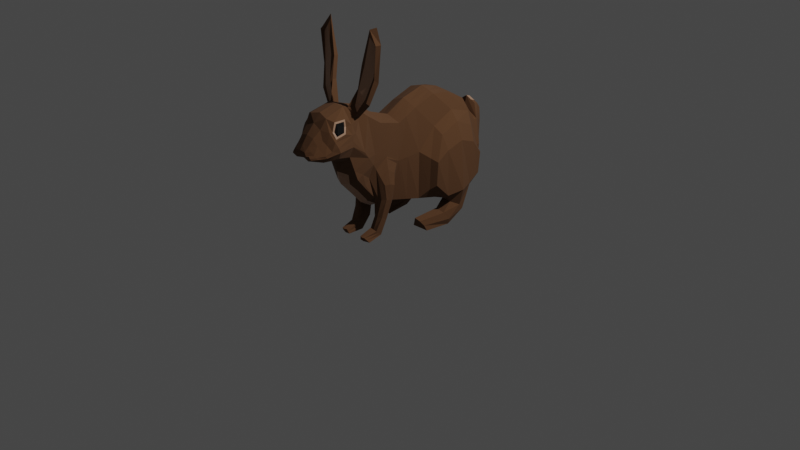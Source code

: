 # Source: 6.blend  (saved by Blender 3.4.6; exported with 4.5.12 LTS)
import bpy
from mathutils import Matrix  # noqa: F401  (used for matrix-valued properties, if any)

bpy.ops.wm.read_factory_settings(use_empty=True)
scene = bpy.context.scene
scene.name = 'Scene'

# ---- collections
col_collection = bpy.data.collections.new('Collection'); scene.collection.children.link(col_collection)

# ---- materials (node trees are filled in below, after node groups)
mat_brown = bpy.data.materials.new('Brown')
mat_brown.alpha_threshold = 0.0
mat_brown.use_transparent_shadow = False
mat_brown.roughness = 0.5
mat_brown.line_color = (0.0, 0.0, 0.0, 1.0)
mat_white = bpy.data.materials.new('White')
mat_white.use_transparent_shadow = False
mat_black = bpy.data.materials.new('Black')
mat_black.use_transparent_shadow = False

# ---- material node trees
mat_brown.use_nodes = True; mat_brown.node_tree.nodes.clear()
_N = mat_brown.node_tree.nodes; _L = mat_brown.node_tree.links
n0 = _N.new('ShaderNodeOutputMaterial'); n0.name = 'Material Output'; n0.location = (300, 300)
n1 = _N.new('ShaderNodeBsdfPrincipled'); n1.name = 'Principled BSDF'; n1.location = (10, 300)
n1.distribution = 'GGX'
n1.subsurface_method = 'RANDOM_WALK_SKIN'
n1.inputs[0].default_value = (0.1151, 0.05111, 0.02025, 1.0)
n1.inputs[2].default_value = 1.0
n1.inputs[3].default_value = 1.45
n1.inputs[27].default_value = (0.0, 0.0, 0.0, 1.0)
n1.inputs[28].default_value = 1.0
_L.new(n1.outputs[0], n0.inputs[0])
n0.is_active_output = True
mat_white.use_nodes = True; mat_white.node_tree.nodes.clear()
_N = mat_white.node_tree.nodes; _L = mat_white.node_tree.links
n0 = _N.new('ShaderNodeBsdfPrincipled'); n0.name = 'Principled BSDF'; n0.location = (10, 300)
n0.distribution = 'GGX'
n0.subsurface_method = 'RANDOM_WALK_SKIN'
n0.inputs[0].default_value = (0.4392, 0.2546, 0.1612, 1.0)
n0.inputs[3].default_value = 1.45
n0.inputs[27].default_value = (0.0, 0.0, 0.0, 1.0)
n0.inputs[28].default_value = 1.0
n1 = _N.new('ShaderNodeOutputMaterial'); n1.name = 'Material Output'; n1.location = (300, 300)
_L.new(n0.outputs[0], n1.inputs[0])
n1.is_active_output = True
mat_black.use_nodes = True; mat_black.node_tree.nodes.clear()
_N = mat_black.node_tree.nodes; _L = mat_black.node_tree.links
n0 = _N.new('ShaderNodeBsdfPrincipled'); n0.name = 'Principled BSDF'; n0.location = (10, 300)
n0.distribution = 'GGX'
n0.subsurface_method = 'RANDOM_WALK_SKIN'
n0.inputs[0].default_value = (0.0, 0.0, 0.0, 1.0)
n0.inputs[2].default_value = 1.0
n0.inputs[3].default_value = 1.45
n0.inputs[27].default_value = (0.0, 0.0, 0.0, 1.0)
n0.inputs[28].default_value = 1.0
n1 = _N.new('ShaderNodeOutputMaterial'); n1.name = 'Material Output'; n1.location = (300, 300)
_L.new(n0.outputs[0], n1.inputs[0])
n1.is_active_output = True

# ---- world
world_world = bpy.data.worlds.new('World'); scene.world = world_world
world_world.use_nodes = True; world_world.node_tree.nodes.clear()
_N = world_world.node_tree.nodes; _L = world_world.node_tree.links
n0 = _N.new('ShaderNodeOutputWorld'); n0.name = 'World Output'; n0.location = (300, 300)
n1 = _N.new('ShaderNodeBackground'); n1.name = 'Background'; n1.location = (10, 300)
n1.inputs[0].default_value = (0.05088, 0.05088, 0.05088, 1.0)
_L.new(n1.outputs[0], n0.inputs[0])
n0.is_active_output = True
world_world.color = (0.05088, 0.05088, 0.05088)
world_world.use_sun_shadow = False
world_world.sun_shadow_jitter_overblur = 0.0

# ---- cameras
cam_camera = bpy.data.cameras.new('Camera')
cam_camera.clip_end = 100.0
cam_camera.ortho_scale = 7.314

# ---- lights
light_light = bpy.data.lights.new('Light', 'POINT')
light_light.transmission_factor = 0.0
light_light.energy = 1000.0
light_light.shadow_soft_size = 0.1
light_light.shadow_maximum_resolution = 0.006
light_light.use_absolute_resolution = True

# ---- meshes
me_cube = bpy.data.meshes.new('Cube')
me_cube.from_pydata([(0.5057, 0.9838, 1.622), (0.6929, 0.909, -1.84), (0.5057, -0.4749, 1.028), (0.4163, -0.7705, -1.498), (0.5057, 0.2023, 1.35), (0.6998, 0.1907, -1.655), (0.5057, 1.635, 1.511), (0.7292, 1.498, -1.937), (0.5422, 2.267, 1.172), (0.7545, 1.908, -1.956), (0.5141, 2.881, 0.275), (0.7124, 2.664, -1.595), (0.5057, -1.247, 1.236), (0.3795, -1.412, -1.228), (0.4613, -1.723, 1.568), (0.5432, -2.223, -0.3353), (0.5944, -2.761, 1.7), (0.5354, -2.515, 0.4919), (0.5883, -3.056, 1.703), (0.6753, -3.042, 0.6441), (0.2554, -3.651, 1.311), (0.548, -3.525, 0.6166), (0.1877, -3.928, 0.9449), (0.2636, -3.862, 0.668), (0.0, 0.9673, 1.775), (0.0, 0.7901, -1.927), (0.0, -0.5012, 1.193), (0.0, -0.8868, -1.678), (0.0, 0.1669, 1.558), (0.0, 0.1231, -1.711), (0.0, 1.605, 1.603), (0.0, 1.417, -1.974), (0.0, 2.229, 1.254), (0.0, 1.98, -1.927), (0.0, 2.854, 0.4185), (0.0, 2.567, -1.74), (0.0, -1.224, 1.458), (0.0, -1.638, -1.446), (0.0, -1.781, 1.841), (0.0, -2.431, -0.5746), (0.0, -2.6, 2.074), (0.0, -2.592, 0.2145), (0.0, -3.165, 1.931), (0.0, -3.093, 0.4677), (0.0, -3.665, 1.376), (0.0, -3.526, 0.5624), (0.0, -3.939, 0.9739), (0.0, -3.817, 0.7048), (0.6998, 0.8435, 0.6275), (0.5646, -0.549, -0.1811), (0.6998, 0.2078, -0.06901), (0.6998, 1.599, 0.9905), (0.6998, 2.386, 0.7558), (0.6998, 2.845, -0.5483), (0.5427, -1.577, -0.03182), (0.6398, -2.0, 0.5228), (0.5925, -2.749, 1.536), (0.6058, -3.14, 1.471), (0.4001, -3.624, 1.106), (0.2401, -3.93, 0.8334), (0.0, -3.93, 0.8521), (1.209, 0.984, -0.08405), (1.269, 0.9678, -1.629), (1.17, 0.5411, -1.177), (1.186, 0.5702, -0.388), (1.235, 1.571, 0.1097), (1.408, 1.514, -1.536), (1.216, 2.127, -0.09495), (1.269, 1.955, -1.459), (1.189, 2.487, -0.5624), (1.201, 2.408, -1.251), (0.7568, -0.9076, -0.8372), (0.7304, -1.003, -1.316), (0.7097, -1.268, -0.7597), (0.7089, -1.203, -1.267), (0.703, 1.267, -1.977), (0.7645, 1.543, -2.213), (0.8457, 1.717, -2.322), (1.082, 1.233, -1.975), (1.24, 1.514, -2.116), (1.233, 1.658, -2.293), (0.7939, 0.9061, -2.198), (0.7781, 1.04, -2.501), (0.801, 1.12, -2.676), (1.132, 0.9, -2.254), (1.214, 1.08, -2.501), (1.15, 1.097, -2.706), (0.7456, -0.009941, -2.277), (0.6535, 0.05383, -2.468), (0.5781, 0.09862, -2.621), (0.9796, -0.01416, -2.316), (1.046, 0.114, -2.488), (1.092, 0.1901, -2.67), (0.3031, -1.338, -1.909), (0.2783, -1.021, -2.174), (0.6269, -1.332, -1.881), (0.6308, -1.143, -1.973), (0.2929, -1.502, -2.275), (0.2973, -1.331, -2.576), (0.5814, -1.528, -2.299), (0.5814, -1.33, -2.468), (0.3225, -1.964, -2.399), (0.2666, -1.917, -2.55), (0.5185, -1.979, -2.401), (0.6258, -1.857, -2.559), (0.6887, -2.837, 1.397), (0.6946, -3.117, 1.347), (0.7991, -3.076, 0.8619), (0.5083, -3.589, 0.998), (0.6775, -3.485, 0.7694), (0.3446, -3.91, 0.8533), (0.4157, -3.882, 0.7382), (0.0, -3.896, 0.7972), (0.2503, -3.9, 0.7507), (0.6496, -3.535, 0.8457), (0.3897, -3.903, 0.7942), (0.7858, -3.134, 1.033), (0.5023, -3.759, 0.8093), (0.4402, -3.785, 0.8736), (0.5372, -3.73, 0.7601), (0.3189, -3.8, 0.9626), (0.0, -3.848, 1.115), (0.215, -3.821, 1.081), (0.6115, -3.286, 0.6201), (0.3116, -3.42, 1.533), (0.0, -3.318, 0.5138), (0.0, -3.399, 1.666), (0.4449, -3.458, 1.253), (0.7384, -3.28, 0.8211), (0.584, -3.403, 1.117), (0.7142, -3.33, 0.9447), (0.6687, -2.5, 1.227), (0.627, -2.28, 1.866), (0.3436, -3.224, 1.845), (0.499, -2.24, 2.033), (0.5608, -3.286, 1.478), (0.7424, -3.225, 1.212), (0.705, -2.8, 1.348), (0.5983, -2.691, 1.525), (0.5701, -3.095, 1.757), (0.58, -2.707, 1.754), (0.6014, -3.198, 1.478), (0.7121, -3.158, 1.284), (0.7114, -2.854, 1.424), (0.629, -2.778, 1.544), (0.6254, -3.042, 1.686), (0.6306, -2.788, 1.684), (0.6404, -3.113, 1.488), (0.7165, -3.093, 1.382), (0.3956, -2.107, 1.847), (0.5521, -2.149, 1.643), (0.3098, -2.059, 1.869), (0.3073, -2.545, 2.04), (0.6042, -2.469, 1.53), (0.6153, -2.322, 1.215), (0.6152, -1.987, 2.542), (0.6397, -2.22, 2.544), (0.967, -2.218, 2.216), (1.02, -2.133, 2.131), (0.6633, -1.864, 3.211), (0.7365, -2.058, 3.271), (1.113, -2.027, 2.911), (1.182, -1.923, 2.797), (1.003, -1.809, 4.395), (0.9133, -2.005, 4.132), (1.161, -1.943, 3.861), (1.29, -1.914, 3.964), (0.3742, -2.426, 1.988), (0.553, -2.348, 1.72), (0.889, -2.183, 2.306), (0.568, -2.176, 2.558), (1.07, -2.012, 2.975), (0.6102, -2.05, 3.261), (0.8454, -1.939, 4.326), (1.209, -2.044, 3.944), (0.6285, -1.37, -0.4952), (0.6644, -0.8245, -0.4942), (0.6253, -0.8896, -1.41), (0.5964, -1.312, -1.258), (0.4487, -1.047, -2.115), (0.4931, -1.4, -1.867), (0.4394, -1.331, -2.522), (0.4372, -1.515, -2.287), (0.4317, -1.933, -2.55), (0.4252, -2.008, -2.395), (0.6743, -2.488, 1.039), (0.68, -2.476, 0.8443), (0.9645, 0.4215, -1.345), (0.9804, 2.608, -0.517), (0.9819, 2.235, 0.3867), (0.9794, 0.454, -0.2793), (0.9912, 2.506, -1.37), (0.9809, 0.9384, -1.735), (0.9831, 1.594, 0.671), (1.042, 1.923, -1.845), (0.9809, 0.9361, 0.3913), (0.8923, 1.25, -1.976), (1.039, 1.688, -2.308), (0.9628, 0.9031, -2.226), (0.9754, 1.109, -2.691), (0.8626, -0.01205, -2.297), (0.8493, 0.1495, -2.645), (0.8857, 0.09674, -2.487), (0.6892, 2.968, -0.5588), (0.6892, 2.879, -1.579), (0.2675, 3.391, 0.4924), (0.0, 2.851, -1.53), (0.0, 2.963, 0.5728), (0.5035, 3.003, 0.2645), (0.3528, 3.307, -0.6949), (0.3418, 3.166, -1.124), (0.0, 3.452, -0.7201), (0.0, 3.279, -1.063), (0.0, 3.508, 0.0338), (0.2793, 3.412, 0.08105), (0.3045, 3.102, 0.7255), (0.0, 3.033, 0.9324), (0.0, 3.369, 0.6579), (0.5559, -0.6303, -0.2481), (0.4955, -1.346, -1.265), (0.3852, -1.398, -1.868), (0.365, -1.509, -2.281), (0.3739, -1.986, -2.397), (0.5459, -1.473, -0.2156), (0.5206, -0.8432, -1.465), (0.3635, -1.034, -2.145), (0.3683, -1.331, -2.549), (0.3491, -1.925, -2.55), (0.3914, 3.208, 0.1728), (0.0, 3.051, -1.381), (0.4537, 3.043, -1.272), (0.5441, 3.126, -0.6232), (0.2741, 3.257, 0.686), (0.0, 3.183, 0.8775), (0.0, 2.974, 0.6628), (0.0, 3.5, 0.05939), (0.2788, 3.41, 0.09668), (0.4933, 3.008, 0.2839), (0.3856, 3.21, 0.1938), (0.5057, -0.8608, 1.132), (0.3904, -1.088, -1.361), (0.0, -0.8627, 1.326), (0.0, -1.256, -1.669), (0.5632, -1.03, 0.09619), (0.7197, -1.103, -1.291), (0.7457, -1.072, -0.7678), (0.2907, -1.18, -2.042), (0.6289, -1.237, -1.927), (0.2951, -1.417, -2.425), (0.5814, -1.429, -2.384), (0.2945, -1.94, -2.475), (0.5722, -1.918, -2.48), (0.4284, -1.97, -2.472), (0.6629, -1.088, -0.268), (0.5817, -1.074, 0.0551), (0.3615, -1.955, -2.473), (0.1742, -0.794, -1.629), (0.282, -2.32, -0.5235), (0.2464, 0.8324, -1.81), (0.4049, -3.0, 0.5016), (0.2192, 0.1508, -1.706), (0.2725, 1.443, -1.911), (0.1603, -1.165, -1.572), (0.3188, 1.935, -1.916), (0.3634, 2.529, -1.751), (0.2206, -1.537, -1.361), (0.3409, -2.527, 0.3053), (0.1713, 3.071, 0.8186), (0.2633, 3.192, -1.11), (0.2326, 3.368, -0.7072), (0.1784, 3.231, 0.7538), (0.1888, 3.443, 0.06574), (0.2872, 3.046, -1.312), (0.3636, 2.866, -1.556), (0.1867, 3.44, 0.08436), (0.1868, 3.379, 0.5901), (0.0, -2.041, -0.9938), (0.287, -2.007, -0.8423), (0.4244, -1.66, -0.4783), (0.4704, -1.902, -0.6962), (0.5401, -2.336, -0.01409), (0.2759, -2.353, -0.217), (0.0, -2.573, -0.1123), (0.5983, -1.819, 0.2856), (0.07816, -1.212, -1.622), (0.2077, -0.787, -1.612), (0.2287, -1.594, -1.298), (0.2035, -1.544, -1.368), (0.543, -2.0, -0.2307), (0.4442, -1.786, -0.8265), (0.5553, -1.007, 0.2383), (0.5062, -0.423, -1.561), (0.1699, -0.9096, -1.611), (0.5338, -1.498, 0.2719), (0.5654, -1.676, 0.09785), (0.4714, -1.845, -0.6623), (0.5731, -0.5017, -0.1741), (0.5456, -0.5252, 0.2084), (0.3365, -0.3843, -1.646), (0.5502, -0.3614, -1.229), (0.5057, -0.1917, 1.163), (0.571, -0.2177, -1.592), (0.6227, -0.2239, -0.1329), (0.2987, 1.622, 1.549), (0.1823, -0.4917, 1.134), (0.1845, -1.758, 1.732), (0.2858, 0.9766, 1.689), (0.294, 2.25, 1.21), (0.1808, -2.568, 2.054), (0.1749, -1.232, 1.381), (0.2446, 2.866, 0.3502), (0.1435, -3.19, 1.895), (0.236, 0.1834, 1.461), (0.1786, -0.8621, 1.257)], [], [(50, 4, 300, 302), (187, 192, 62, 63), (48, 0, 4, 50), (191, 188, 69, 70), (190, 187, 63, 64), (243, 290, 293, 54), (55, 14, 151, 154), (54, 293, 294), (127, 124, 20, 58), (58, 20, 122, 120), (7, 1, 258, 261), (152, 151, 14, 305, 308), (59, 22, 46, 60), (0, 6, 303, 306), (15, 280, 281, 257), (2, 300, 4, 312, 304), (239, 2, 304, 313), (22, 122, 121, 46), (1, 5, 260, 258), (240, 13, 265, 262), (21, 23, 47, 45), (9, 7, 261, 263), (133, 152, 308, 311), (4, 0, 306, 312), (6, 8, 307, 303), (17, 19, 259, 266), (5, 301, 291, 298, 285, 256, 260), (13, 289, 286, 265), (10, 53, 203, 208), (14, 12, 309, 305), (11, 9, 263, 264), (123, 21, 45, 125), (8, 10, 310, 307), (124, 133, 311, 42, 126), (34, 310, 10, 208, 207), (23, 113, 112, 47), (127, 58, 108, 129), (58, 120, 118, 108), (13, 278, 295, 289), (131, 185, 154, 153), (253, 175, 73, 245), (8, 52, 53, 10), (6, 51, 52, 8), (188, 189, 67, 69), (0, 48, 51, 6), (5, 50, 302, 301), (61, 62, 66, 65), (65, 66, 68, 67), (67, 68, 70, 69), (62, 61, 64, 63), (189, 193, 65, 67), (194, 191, 70, 68), (195, 190, 64, 61), (194, 68, 80, 197), (7, 9, 77, 76), (193, 195, 61, 65), (244, 245, 73, 74), (240, 3, 94, 246), (175, 178, 74, 73), (177, 176, 71, 72), (79, 78, 84, 85), (196, 75, 81, 198), (68, 66, 79, 80), (192, 1, 75, 196), (66, 62, 78, 79), (1, 7, 76, 75), (86, 85, 91, 92), (199, 86, 92, 201), (75, 76, 82, 81), (197, 80, 86, 199), (80, 79, 85, 86), (76, 77, 83, 82), (202, 201, 92, 91), (200, 202, 91, 90), (82, 83, 89, 88), (198, 81, 87, 200), (85, 84, 90, 91), (81, 82, 88, 87), (220, 93, 97, 221), (177, 72, 96, 179), (244, 74, 95, 247), (219, 13, 93, 220), (181, 100, 104, 183), (247, 95, 99, 249), (179, 96, 100, 181), (246, 94, 98, 248), (252, 183, 104, 251), (248, 98, 102, 250), (221, 97, 101, 222), (249, 99, 103, 251), (109, 114, 117, 119), (128, 130, 114, 109), (23, 21, 109, 119, 111), (59, 113, 115, 110), (123, 19, 107, 128), (130, 116, 136, 129), (115, 113, 23, 111), (112, 113, 59, 60), (115, 117, 118, 110), (121, 122, 20, 44), (118, 117, 114, 108), (120, 122, 22, 59), (119, 117, 115, 111), (118, 120, 59, 110), (106, 105, 143, 148), (114, 130, 129, 108), (21, 123, 128, 109), (107, 116, 130, 128), (135, 127, 129, 136), (20, 124, 126, 44), (19, 123, 125, 43, 259), (135, 133, 124, 127), (138, 137, 131, 153), (139, 140, 152, 133), (142, 141, 135, 136), (140, 138, 153, 152), (141, 139, 133, 135), (137, 142, 136, 131), (56, 105, 137, 138), (18, 16, 140, 139), (106, 57, 141, 142), (16, 56, 138, 140), (57, 18, 139, 141), (105, 106, 142, 137), (147, 148, 143, 144, 146, 145), (56, 16, 146, 144), (16, 18, 145, 146), (18, 57, 147, 145), (57, 106, 148, 147), (105, 56, 144, 143), (19, 17, 186, 107), (185, 186, 55, 154), (150, 149, 155, 158), (167, 149, 151, 152), (168, 167, 152, 153), (150, 168, 153, 154), (149, 150, 154, 151), (157, 158, 162, 161), (134, 132, 169, 156), (168, 150, 158, 157), (149, 167, 170, 155), (162, 159, 163, 166), (155, 170, 172, 159), (158, 155, 159, 162), (156, 169, 171, 160), (166, 163, 173, 174), (160, 171, 165, 164), (161, 162, 166, 174), (159, 172, 173, 163), (132, 134, 167, 168), (169, 132, 168, 157), (134, 156, 170, 167), (171, 169, 157, 161), (156, 160, 172, 170), (164, 165, 174, 173), (165, 171, 161, 174), (160, 164, 173, 172), (99, 182, 184, 103), (255, 227, 183, 252), (225, 179, 181, 226), (226, 181, 183, 227), (74, 178, 180, 95), (224, 177, 179, 225), (95, 180, 182, 99), (224, 218, 176, 177), (223, 219, 178, 175), (254, 223, 175, 253), (116, 185, 131, 136), (107, 186, 185, 116), (15, 288, 294, 283, 280), (84, 198, 200, 90), (87, 88, 202, 200), (88, 89, 201, 202), (77, 197, 199, 83), (83, 199, 201, 89), (62, 192, 196, 78), (78, 196, 198, 84), (51, 48, 195, 193), (9, 194, 197, 77), (48, 50, 190, 195), (9, 11, 191, 194), (52, 51, 193, 189), (53, 52, 189, 188), (50, 5, 187, 190), (11, 53, 188, 191), (5, 1, 192, 187), (230, 272, 268, 210), (231, 230, 210, 209), (53, 11, 204, 203), (11, 264, 273, 204), (209, 210, 268, 269), (214, 209, 269, 271), (228, 231, 209, 214), (236, 274, 275, 205), (233, 270, 275, 217), (238, 236, 205, 232), (234, 237, 215, 267, 216), (243, 54, 223, 254), (54, 278, 13, 219, 223), (3, 49, 218, 224), (3, 224, 225, 94), (98, 226, 227, 102), (94, 225, 226, 98), (250, 102, 227, 255), (182, 221, 222, 184), (178, 219, 220, 180), (180, 220, 221, 182), (237, 238, 232, 215), (216, 267, 270, 233), (208, 203, 231, 228), (203, 204, 230, 231), (204, 273, 272, 230), (208, 228, 238, 237), (207, 208, 237, 234), (228, 214, 236, 238), (214, 271, 274, 236), (101, 250, 255, 222), (49, 243, 254, 218), (218, 254, 253, 176), (222, 255, 252, 184), (100, 249, 251, 104), (97, 248, 250, 101), (184, 252, 251, 103), (93, 246, 248, 97), (96, 247, 249, 100), (72, 244, 247, 96), (13, 240, 246, 93), (72, 71, 245, 244), (176, 253, 245, 71), (3, 240, 262, 292, 285), (12, 239, 313, 309), (49, 297, 290, 243), (261, 258, 25, 31), (256, 292, 284, 242, 27), (262, 265, 287, 284), (260, 256, 27, 29), (264, 263, 33, 35), (265, 286, 287), (257, 281, 282, 39), (263, 261, 31, 33), (258, 260, 29, 25), (266, 259, 43, 41), (273, 264, 35, 206), (275, 270, 232, 205), (268, 272, 229, 212), (275, 274, 235, 217), (269, 268, 212, 211), (272, 273, 206, 229), (271, 269, 211, 213), (274, 271, 213, 235), (270, 267, 215, 232), (279, 295, 288, 15), (276, 277, 257, 39), (277, 279, 15, 257), (280, 283, 55, 186, 17), (282, 281, 266, 41), (281, 280, 17, 266), (285, 298, 291, 3), (289, 295, 279), (293, 290, 239, 12), (294, 293, 12, 14, 55, 283), (290, 297, 2, 239), (284, 292, 262), (285, 292, 256), (287, 286, 277, 276, 37), (294, 288, 54), (286, 289, 279, 277), (288, 295, 278, 54), (296, 297, 49), (291, 299, 296, 49, 3), (284, 287, 37, 242), (302, 300, 2, 297, 296), (301, 302, 296, 299, 291), (307, 310, 34, 32), (311, 308, 40, 42), (305, 309, 36, 38), (304, 312, 28, 26), (309, 313, 241, 36), (313, 304, 26, 241), (312, 306, 24, 28), (306, 303, 30, 24), (303, 307, 32, 30), (308, 305, 38, 40)])
me_cube.polygons.foreach_set('material_index', [0, 0, 0, 0, 0, 0, 0, 0, 0, 0, 0, 0, 0, 0, 0, 0, 0, 0, 0, 0, 0, 0, 0, 0, 0, 0, 0, 0, 0, 0, 0, 0, 0, 0, 0, 0, 0, 0, 0, 0, 0, 0, 0, 0, 0, 0, 0, 0, 0, 0, 0, 0, 0, 0, 0, 0, 0, 0, 0, 0, 0, 0, 0, 0, 0, 0, 0, 0, 0, 0, 0, 0, 0, 0, 0, 0, 0, 0, 0, 0, 0, 0, 0, 0, 0, 0, 0, 0, 0, 0, 0, 0, 0, 0, 0, 0, 0, 0, 0, 0, 0, 0, 0, 0, 2, 0, 0, 0, 0, 0, 0, 0, 0, 0, 0, 0, 0, 0, 1, 1, 1, 1, 1, 1, 2, 2, 2, 2, 2, 2, 0, 0, 0, 0, 0, 0, 0, 0, 1, 0, 0, 0, 0, 0, 1, 0, 1, 0, 0, 0, 0, 0, 0, 0, 0, 0, 0, 0, 0, 0, 0, 0, 0, 0, 0, 0, 0, 0, 0, 0, 0, 0, 0, 0, 0, 0, 0, 0, 0, 0, 0, 0, 0, 0, 0, 0, 0, 0, 0, 0, 0, 0, 0, 0, 1, 0, 0, 0, 0, 0, 0, 0, 0, 0, 0, 0, 0, 0, 1, 0, 0, 0, 0, 0, 0, 0, 0, 0, 0, 0, 0, 0, 0, 0, 0, 0, 0, 0, 0, 0, 0, 0, 1, 1, 1, 1, 1, 0, 1, 1, 1, 0, 1, 0, 1, 1, 1, 1, 1, 1, 0, 0, 1, 0, 0, 0, 0, 0, 0, 0, 0, 0, 1, 0, 1, 0, 0, 0, 0, 0, 1, 0, 0, 0, 0, 0, 0, 0, 0, 0, 0, 0, 0])
_uv = me_cube.uv_layers.new(name='UVMap')
_uv.uv.foreach_set('vector', [0.5, 0.5932, 0.6107, 0.5932, 0.6107, 0.6844, 0.5, 0.6826, 0.375, 0.5932, 0.375, 0.5, 0.375, 0.5, 0.375, 0.5932, 0.5, 0.5, 0.6107, 0.5, 0.6107, 0.5932, 0.5, 0.5932, 0.375, 0.5, 0.5, 0.5, 0.5, 0.5, 0.375, 0.5, 0.5, 0.5932, 0.375, 0.5932, 0.375, 0.5932, 0.5, 0.5932, 0.5, 0.75, 0.5152, 0.75, 0.5265, 0.75, 0.5, 0.75, 0.5, 0.75, 0.5893, 0.75, 0.5918, 0.75, 0.5202, 0.75, 0.5, 0.75, 0.5265, 0.75, 0.5, 0.75, 0.5359, 0.75, 0.6035, 0.75, 0.6035, 0.75, 0.5359, 0.75, 0.5359, 0.75, 0.6035, 0.75, 0.5995, 0.75, 0.5359, 0.75, 0.375, 0.5, 0.375, 0.5, 0.375, 0.5, 0.375, 0.5, 0.5949, 0.75, 0.5918, 0.75, 0.5893, 0.75, 0.6107, 0.75, 0.6073, 0.75, 0.5359, 0.75, 0.5995, 0.75, 0.625, 0.75, 0.5, 0.75, 0.6107, 0.5, 0.6107, 0.5, 0.6165, 0.5, 0.6169, 0.5, 0.4007, 0.75, 0.4007, 0.75, 0.3845, 0.75, 0.3867, 0.75, 0.6107, 0.75, 0.6107, 0.6844, 0.6107, 0.5932, 0.6183, 0.5932, 0.6198, 0.75, 0.6107, 0.75, 0.6107, 0.75, 0.6198, 0.75, 0.6199, 0.75, 0.5995, 0.75, 0.5995, 0.75, 0.625, 0.75, 0.625, 0.75, 0.375, 0.5, 0.375, 0.5932, 0.375, 0.5932, 0.375, 0.5, 0.3833, 0.75, 0.3912, 0.75, 0.3814, 0.75, 0.3784, 0.75, 0.4007, 0.75, 0.4007, 0.75, 0.375, 0.75, 0.375, 0.75, 0.375, 0.5, 0.375, 0.5, 0.375, 0.5, 0.375, 0.5, 0.6035, 0.75, 0.5949, 0.75, 0.6073, 0.75, 0.616, 0.75, 0.6107, 0.5932, 0.6107, 0.5, 0.6169, 0.5, 0.6183, 0.5932, 0.6107, 0.5, 0.6107, 0.5, 0.6172, 0.5, 0.6165, 0.5, 0.4007, 0.75, 0.4007, 0.75, 0.3895, 0.75, 0.3823, 0.75, 0.375, 0.5932, 0.375, 0.6615, 0.375, 0.6959, 0.375, 0.6845, 0.375, 0.75, 0.375, 0.75, 0.375, 0.5932, 0.3912, 0.75, 0.3954, 0.75, 0.3818, 0.75, 0.3814, 0.75, 0.6107, 0.5, 0.5, 0.5, 0.5, 0.5, 0.6107, 0.5, 0.5893, 0.75, 0.6107, 0.75, 0.62, 0.75, 0.6107, 0.75, 0.375, 0.5, 0.375, 0.5, 0.375, 0.5, 0.375, 0.5, 0.4007, 0.75, 0.4007, 0.75, 0.375, 0.75, 0.375, 0.75, 0.6107, 0.5, 0.6107, 0.5, 0.6182, 0.5, 0.6172, 0.5, 0.6035, 0.75, 0.6035, 0.75, 0.616, 0.75, 0.625, 0.75, 0.625, 0.75, 0.625, 0.5, 0.6182, 0.5, 0.6107, 0.5, 0.6107, 0.5, 0.625, 0.5, 0.4007, 0.75, 0.4588, 0.75, 0.4255, 0.75, 0.375, 0.75, 0.5359, 0.75, 0.5359, 0.75, 0.4858, 0.75, 0.4858, 0.75, 0.5359, 0.75, 0.5359, 0.75, 0.4858, 0.75, 0.4858, 0.75, 0.3912, 0.75, 0.4598, 0.75, 0.4063, 0.75, 0.3954, 0.75, 0.4858, 0.75, 0.4603, 0.75, 0.5202, 0.75, 0.5294, 0.75, 0.5, 0.75, 0.5, 0.75, 0.5, 0.75, 0.5, 0.75, 0.6107, 0.5, 0.5, 0.5, 0.5, 0.5, 0.6107, 0.5, 0.6107, 0.5, 0.5, 0.5, 0.5, 0.5, 0.6107, 0.5, 0.5, 0.5, 0.5, 0.5, 0.5, 0.5, 0.5, 0.5, 0.6107, 0.5, 0.5, 0.5, 0.5, 0.5, 0.6107, 0.5, 0.375, 0.5932, 0.5, 0.5932, 0.5, 0.6826, 0.375, 0.6615, 0.5, 0.5, 0.375, 0.5, 0.375, 0.5, 0.5, 0.5, 0.5, 0.5, 0.375, 0.5, 0.375, 0.5, 0.5, 0.5, 0.5, 0.5, 0.375, 0.5, 0.375, 0.5, 0.5, 0.5, 0.375, 0.5, 0.5, 0.5, 0.5, 0.5932, 0.375, 0.5932, 0.5, 0.5, 0.5, 0.5, 0.5, 0.5, 0.5, 0.5, 0.375, 0.5, 0.375, 0.5, 0.375, 0.5, 0.375, 0.5, 0.5, 0.5, 0.5, 0.5932, 0.5, 0.5932, 0.5, 0.5, 0.375, 0.5, 0.375, 0.5, 0.375, 0.5, 0.375, 0.5, 0.375, 0.5, 0.375, 0.5, 0.375, 0.5, 0.375, 0.5, 0.5, 0.5, 0.5, 0.5, 0.5, 0.5, 0.5, 0.5, 0.375, 0.75, 0.5, 0.75, 0.5, 0.75, 0.375, 0.75, 0.3833, 0.75, 0.375, 0.75, 0.375, 0.75, 0.3833, 0.75, 0.5, 0.75, 0.3833, 0.75, 0.375, 0.75, 0.5, 0.75, 0.375, 0.75, 0.5, 0.75, 0.5, 0.75, 0.375, 0.75, 0.375, 0.5, 0.375, 0.5, 0.375, 0.5, 0.375, 0.5, 0.375, 0.5, 0.375, 0.5, 0.375, 0.5, 0.375, 0.5, 0.375, 0.5, 0.375, 0.5, 0.375, 0.5, 0.375, 0.5, 0.375, 0.5, 0.375, 0.5, 0.375, 0.5, 0.375, 0.5, 0.375, 0.5, 0.375, 0.5, 0.375, 0.5, 0.375, 0.5, 0.375, 0.5, 0.375, 0.5, 0.375, 0.5, 0.375, 0.5, 0.375, 0.5, 0.375, 0.5, 0.375, 0.5, 0.375, 0.5, 0.375, 0.5, 0.375, 0.5, 0.375, 0.5, 0.375, 0.5, 0.375, 0.5, 0.375, 0.5, 0.375, 0.5, 0.375, 0.5, 0.375, 0.5, 0.375, 0.5, 0.375, 0.5, 0.375, 0.5, 0.375, 0.5, 0.375, 0.5, 0.375, 0.5, 0.375, 0.5, 0.375, 0.5, 0.375, 0.5, 0.375, 0.5, 0.375, 0.5, 0.375, 0.5, 0.375, 0.5, 0.375, 0.5, 0.375, 0.5, 0.375, 0.5, 0.375, 0.5, 0.375, 0.5, 0.375, 0.5, 0.375, 0.5, 0.375, 0.5, 0.375, 0.5, 0.375, 0.5, 0.375, 0.5, 0.375, 0.5, 0.375, 0.5, 0.375, 0.5, 0.375, 0.5, 0.375, 0.5, 0.375, 0.5, 0.375, 0.5, 0.375, 0.5, 0.375, 0.5, 0.375, 0.5, 0.375, 0.5, 0.3874, 0.75, 0.3915, 0.75, 0.3923, 0.75, 0.388, 0.75, 0.375, 0.75, 0.375, 0.75, 0.375, 0.75, 0.375, 0.75, 0.375, 0.75, 0.375, 0.75, 0.375, 0.75, 0.375, 0.75, 0.3874, 0.75, 0.3912, 0.75, 0.3915, 0.75, 0.3874, 0.75, 0.375, 0.75, 0.375, 0.75, 0.375, 0.75, 0.375, 0.75, 0.375, 0.75, 0.375, 0.75, 0.375, 0.75, 0.375, 0.75, 0.375, 0.75, 0.375, 0.75, 0.375, 0.75, 0.375, 0.75, 0.3833, 0.75, 0.375, 0.75, 0.375, 0.75, 0.3837, 0.75, 0.3791, 0.75, 0.375, 0.75, 0.375, 0.75, 0.375, 0.75, 0.3837, 0.75, 0.375, 0.75, 0.375, 0.75, 0.3833, 0.75, 0.388, 0.75, 0.3923, 0.75, 0.3915, 0.75, 0.3874, 0.75, 0.375, 0.75, 0.375, 0.75, 0.375, 0.75, 0.375, 0.75, 0.4158, 0.75, 0.4518, 0.75, 0.4504, 0.75, 0.4158, 0.75, 0.4158, 0.75, 0.4511, 0.75, 0.4518, 0.75, 0.4158, 0.75, 0.4007, 0.75, 0.4007, 0.75, 0.4158, 0.75, 0.4158, 0.75, 0.4158, 0.75, 0.5359, 0.75, 0.4588, 0.75, 0.4491, 0.75, 0.4858, 0.75, 0.4007, 0.75, 0.4007, 0.75, 0.4158, 0.75, 0.4158, 0.75, 0.4511, 0.75, 0.4505, 0.75, 0.4858, 0.75, 0.4858, 0.75, 0.4491, 0.75, 0.4588, 0.75, 0.4007, 0.75, 0.4158, 0.75, 0.4255, 0.75, 0.4588, 0.75, 0.5359, 0.75, 0.5, 0.75, 0.4491, 0.75, 0.4504, 0.75, 0.4858, 0.75, 0.4858, 0.75, 0.625, 0.75, 0.5995, 0.75, 0.6035, 0.75, 0.625, 0.75, 0.4858, 0.75, 0.4504, 0.75, 0.4518, 0.75, 0.4858, 0.75, 0.5359, 0.75, 0.5995, 0.75, 0.5995, 0.75, 0.5359, 0.75, 0.4158, 0.75, 0.4504, 0.75, 0.4491, 0.75, 0.4158, 0.75, 0.4858, 0.75, 0.5359, 0.75, 0.5359, 0.75, 0.4858, 0.75, 0.5162, 0.75, 0.5156, 0.75, 0.5156, 0.75, 0.5162, 0.75, 0.4518, 0.75, 0.4511, 0.75, 0.4858, 0.75, 0.4858, 0.75, 0.4007, 0.75, 0.4007, 0.75, 0.4158, 0.75, 0.4158, 0.75, 0.4158, 0.75, 0.4505, 0.75, 0.4511, 0.75, 0.4158, 0.75, 0.5359, 0.75, 0.5359, 0.75, 0.4858, 0.75, 0.4858, 0.75, 0.6035, 0.75, 0.6035, 0.75, 0.625, 0.75, 0.625, 0.75, 0.4007, 0.75, 0.4007, 0.75, 0.375, 0.75, 0.375, 0.75, 0.3895, 0.75, 0.5359, 0.75, 0.6035, 0.75, 0.6035, 0.75, 0.5359, 0.75, 0.5336, 0.75, 0.5073, 0.75, 0.4858, 0.75, 0.5294, 0.75, 0.5703, 0.75, 0.5722, 0.75, 0.5949, 0.75, 0.6035, 0.75, 0.5102, 0.75, 0.5331, 0.75, 0.5359, 0.75, 0.4858, 0.75, 0.5722, 0.75, 0.5336, 0.75, 0.5294, 0.75, 0.5949, 0.75, 0.5331, 0.75, 0.5703, 0.75, 0.6035, 0.75, 0.5359, 0.75, 0.5073, 0.75, 0.5102, 0.75, 0.4858, 0.75, 0.4858, 0.75, 0.5373, 0.75, 0.5156, 0.75, 0.5073, 0.75, 0.5336, 0.75, 0.5626, 0.75, 0.5629, 0.75, 0.5722, 0.75, 0.5703, 0.75, 0.5162, 0.75, 0.5327, 0.75, 0.5331, 0.75, 0.5102, 0.75, 0.5629, 0.75, 0.5373, 0.75, 0.5336, 0.75, 0.5722, 0.75, 0.5327, 0.75, 0.5626, 0.75, 0.5703, 0.75, 0.5331, 0.75, 0.5156, 0.75, 0.5162, 0.75, 0.5102, 0.75, 0.5073, 0.75, 0.5327, 0.75, 0.5162, 0.75, 0.5156, 0.75, 0.5373, 0.75, 0.5629, 0.75, 0.5626, 0.75, 0.5373, 0.75, 0.5629, 0.75, 0.5629, 0.75, 0.5373, 0.75, 0.5629, 0.75, 0.5626, 0.75, 0.5626, 0.75, 0.5629, 0.75, 0.5626, 0.75, 0.5327, 0.75, 0.5327, 0.75, 0.5626, 0.75, 0.5327, 0.75, 0.5162, 0.75, 0.5162, 0.75, 0.5327, 0.75, 0.5156, 0.75, 0.5373, 0.75, 0.5373, 0.75, 0.5156, 0.75, 0.4007, 0.75, 0.4007, 0.75, 0.434, 0.75, 0.4158, 0.75, 0.4603, 0.75, 0.434, 0.75, 0.5, 0.75, 0.5202, 0.75, 0.528, 0.75, 0.5867, 0.75, 0.5867, 0.75, 0.528, 0.75, 0.5883, 0.75, 0.5867, 0.75, 0.5918, 0.75, 0.5949, 0.75, 0.5358, 0.75, 0.5883, 0.75, 0.5949, 0.75, 0.5294, 0.75, 0.528, 0.75, 0.5358, 0.75, 0.5294, 0.75, 0.5202, 0.75, 0.5867, 0.75, 0.528, 0.75, 0.5202, 0.75, 0.5918, 0.75, 0.5358, 0.75, 0.528, 0.75, 0.528, 0.75, 0.5358, 0.75, 0.5674, 0.75, 0.5554, 0.75, 0.5489, 0.75, 0.5753, 0.75, 0.5358, 0.75, 0.528, 0.75, 0.528, 0.75, 0.5358, 0.75, 0.5867, 0.75, 0.5883, 0.75, 0.5883, 0.75, 0.5867, 0.75, 0.528, 0.75, 0.5867, 0.75, 0.5867, 0.75, 0.528, 0.75, 0.5867, 0.75, 0.5883, 0.75, 0.5883, 0.75, 0.5867, 0.75, 0.528, 0.75, 0.5867, 0.75, 0.5867, 0.75, 0.528, 0.75, 0.5753, 0.75, 0.5489, 0.75, 0.5483, 0.75, 0.5758, 0.75, 0.528, 0.75, 0.5867, 0.75, 0.5883, 0.75, 0.5358, 0.75, 0.5758, 0.75, 0.5483, 0.75, 0.5474, 0.75, 0.5767, 0.75, 0.5358, 0.75, 0.528, 0.75, 0.528, 0.75, 0.5358, 0.75, 0.5867, 0.75, 0.5883, 0.75, 0.5883, 0.75, 0.5867, 0.75, 0.5554, 0.75, 0.5674, 0.75, 0.5883, 0.75, 0.5358, 0.75, 0.5489, 0.75, 0.5554, 0.75, 0.5358, 0.75, 0.5358, 0.75, 0.5674, 0.75, 0.5753, 0.75, 0.5883, 0.75, 0.5883, 0.75, 0.5483, 0.75, 0.5489, 0.75, 0.5358, 0.75, 0.5358, 0.75, 0.5753, 0.75, 0.5758, 0.75, 0.5883, 0.75, 0.5883, 0.75, 0.5767, 0.75, 0.5474, 0.75, 0.5358, 0.75, 0.5883, 0.75, 0.5474, 0.75, 0.5483, 0.75, 0.5358, 0.75, 0.5358, 0.75, 0.5758, 0.75, 0.5767, 0.75, 0.5883, 0.75, 0.5883, 0.75, 0.375, 0.75, 0.3837, 0.75, 0.3833, 0.75, 0.375, 0.75, 0.3812, 0.75, 0.375, 0.75, 0.375, 0.75, 0.3791, 0.75, 0.375, 0.75, 0.375, 0.75, 0.375, 0.75, 0.375, 0.75, 0.375, 0.75, 0.375, 0.75, 0.375, 0.75, 0.375, 0.75, 0.375, 0.75, 0.3833, 0.75, 0.3833, 0.75, 0.375, 0.75, 0.375, 0.75, 0.375, 0.75, 0.375, 0.75, 0.375, 0.75, 0.375, 0.75, 0.3833, 0.75, 0.3837, 0.75, 0.375, 0.75, 0.375, 0.75, 0.5, 0.75, 0.5, 0.75, 0.375, 0.75, 0.5, 0.75, 0.3874, 0.75, 0.3833, 0.75, 0.5, 0.75, 0.5, 0.75, 0.5, 0.75, 0.5, 0.75, 0.5, 0.75, 0.4505, 0.75, 0.4603, 0.75, 0.4858, 0.75, 0.4858, 0.75, 0.4158, 0.75, 0.434, 0.75, 0.4603, 0.75, 0.4505, 0.75, 0.4007, 0.75, 0.4349, 0.75, 0.5, 0.75, 0.5, 0.75, 0.4007, 0.75, 0.375, 0.5, 0.375, 0.5, 0.375, 0.5, 0.375, 0.5, 0.375, 0.5, 0.375, 0.5, 0.375, 0.5, 0.375, 0.5, 0.375, 0.5, 0.375, 0.5, 0.375, 0.5, 0.375, 0.5, 0.375, 0.5, 0.375, 0.5, 0.375, 0.5, 0.375, 0.5, 0.375, 0.5, 0.375, 0.5, 0.375, 0.5, 0.375, 0.5, 0.375, 0.5, 0.375, 0.5, 0.375, 0.5, 0.375, 0.5, 0.375, 0.5, 0.375, 0.5, 0.375, 0.5, 0.375, 0.5, 0.5, 0.5, 0.5, 0.5, 0.5, 0.5, 0.5, 0.5, 0.375, 0.5, 0.375, 0.5, 0.375, 0.5, 0.375, 0.5, 0.5, 0.5, 0.5, 0.5932, 0.5, 0.5932, 0.5, 0.5, 0.375, 0.5, 0.375, 0.5, 0.375, 0.5, 0.375, 0.5, 0.5, 0.5, 0.5, 0.5, 0.5, 0.5, 0.5, 0.5, 0.5, 0.5, 0.5, 0.5, 0.5, 0.5, 0.5, 0.5, 0.5, 0.5932, 0.375, 0.5932, 0.375, 0.5932, 0.5, 0.5932, 0.375, 0.5, 0.5, 0.5, 0.5, 0.5, 0.375, 0.5, 0.375, 0.5932, 0.375, 0.5, 0.375, 0.5, 0.375, 0.5932, 0.375, 0.5, 0.375, 0.5, 0.375, 0.5, 0.375, 0.5, 0.5, 0.5, 0.375, 0.5, 0.375, 0.5, 0.5, 0.5, 0.5, 0.5, 0.375, 0.5, 0.375, 0.5, 0.5, 0.5, 0.375, 0.5, 0.375, 0.5, 0.375, 0.5, 0.375, 0.5, 0.5, 0.5, 0.375, 0.5, 0.375, 0.5, 0.5, 0.5, 0.6107, 0.5, 0.5, 0.5, 0.5, 0.5, 0.6153, 0.5, 0.6107, 0.5, 0.5, 0.5, 0.5, 0.5, 0.6107, 0.5, 0.6107, 0.5, 0.6154, 0.5, 0.618, 0.5, 0.6107, 0.5, 0.625, 0.5, 0.6157, 0.5, 0.618, 0.5, 0.625, 0.5, 0.6107, 0.5, 0.6107, 0.5, 0.6107, 0.5, 0.6107, 0.5, 0.625, 0.5, 0.6107, 0.5, 0.6107, 0.5, 0.6171, 0.5, 0.625, 0.5, 0.5, 0.75, 0.5, 0.75, 0.5, 0.75, 0.5, 0.75, 0.5, 0.75, 0.4598, 0.75, 0.3912, 0.75, 0.3874, 0.75, 0.5, 0.75, 0.375, 0.75, 0.5, 0.75, 0.5, 0.75, 0.375, 0.75, 0.375, 0.75, 0.375, 0.75, 0.375, 0.75, 0.375, 0.75, 0.375, 0.75, 0.375, 0.75, 0.375, 0.75, 0.375, 0.75, 0.375, 0.75, 0.375, 0.75, 0.375, 0.75, 0.375, 0.75, 0.3833, 0.75, 0.375, 0.75, 0.375, 0.75, 0.3812, 0.75, 0.3837, 0.75, 0.388, 0.75, 0.3874, 0.75, 0.3833, 0.75, 0.3833, 0.75, 0.3874, 0.75, 0.3874, 0.75, 0.3833, 0.75, 0.3833, 0.75, 0.3874, 0.75, 0.388, 0.75, 0.3837, 0.75, 0.6107, 0.5, 0.6107, 0.5, 0.6107, 0.5, 0.6107, 0.5, 0.625, 0.5, 0.6171, 0.5, 0.6157, 0.5, 0.625, 0.5, 0.6107, 0.5, 0.5, 0.5, 0.5, 0.5, 0.6107, 0.5, 0.5, 0.5, 0.375, 0.5, 0.375, 0.5, 0.5, 0.5, 0.375, 0.5, 0.375, 0.5, 0.375, 0.5, 0.375, 0.5, 0.6107, 0.5, 0.6107, 0.5, 0.6107, 0.5, 0.6107, 0.5, 0.625, 0.5, 0.6107, 0.5, 0.6107, 0.5, 0.625, 0.5, 0.6107, 0.5, 0.6107, 0.5, 0.6107, 0.5, 0.6107, 0.5, 0.6107, 0.5, 0.6153, 0.5, 0.6154, 0.5, 0.6107, 0.5, 0.3915, 0.75, 0.3833, 0.75, 0.3812, 0.75, 0.3874, 0.75, 0.5, 0.75, 0.5, 0.75, 0.5, 0.75, 0.5, 0.75, 0.5, 0.75, 0.5, 0.75, 0.5, 0.75, 0.5, 0.75, 0.3874, 0.75, 0.3812, 0.75, 0.3791, 0.75, 0.3833, 0.75, 0.375, 0.75, 0.375, 0.75, 0.375, 0.75, 0.375, 0.75, 0.3923, 0.75, 0.3837, 0.75, 0.3833, 0.75, 0.3915, 0.75, 0.3833, 0.75, 0.3791, 0.75, 0.375, 0.75, 0.375, 0.75, 0.3915, 0.75, 0.3833, 0.75, 0.3837, 0.75, 0.3923, 0.75, 0.375, 0.75, 0.375, 0.75, 0.375, 0.75, 0.375, 0.75, 0.375, 0.75, 0.375, 0.75, 0.375, 0.75, 0.375, 0.75, 0.3912, 0.75, 0.3833, 0.75, 0.3833, 0.75, 0.3915, 0.75, 0.375, 0.75, 0.5, 0.75, 0.5, 0.75, 0.375, 0.75, 0.5, 0.75, 0.5, 0.75, 0.5, 0.75, 0.5, 0.75, 0.375, 0.75, 0.3833, 0.75, 0.3784, 0.75, 0.3761, 0.75, 0.375, 0.75, 0.6107, 0.75, 0.6107, 0.75, 0.6199, 0.75, 0.62, 0.75, 0.5, 0.75, 0.5357, 0.75, 0.5152, 0.75, 0.5, 0.75, 0.375, 0.5, 0.375, 0.5, 0.375, 0.5, 0.375, 0.5, 0.375, 0.75, 0.3761, 0.75, 0.3767, 0.75, 0.375, 0.75, 0.375, 0.75, 0.3784, 0.75, 0.3814, 0.75, 0.3809, 0.75, 0.3767, 0.75, 0.375, 0.5932, 0.375, 0.75, 0.375, 0.75, 0.375, 0.5932, 0.375, 0.5, 0.375, 0.5, 0.375, 0.5, 0.375, 0.5, 0.3814, 0.75, 0.3818, 0.75, 0.3809, 0.75, 0.3867, 0.75, 0.3845, 0.75, 0.375, 0.75, 0.375, 0.75, 0.375, 0.5, 0.375, 0.5, 0.375, 0.5, 0.375, 0.5, 0.375, 0.5, 0.375, 0.5932, 0.375, 0.5932, 0.375, 0.5, 0.3823, 0.75, 0.3895, 0.75, 0.375, 0.75, 0.375, 0.75, 0.375, 0.5, 0.375, 0.5, 0.375, 0.5, 0.375, 0.5, 0.618, 0.5, 0.6157, 0.5, 0.6107, 0.5, 0.6107, 0.5, 0.375, 0.5, 0.375, 0.5, 0.375, 0.5, 0.375, 0.5, 0.618, 0.5, 0.6154, 0.5, 0.625, 0.5, 0.625, 0.5, 0.5, 0.5, 0.375, 0.5, 0.375, 0.5, 0.5, 0.5, 0.375, 0.5, 0.375, 0.5, 0.375, 0.5, 0.375, 0.5, 0.6153, 0.5, 0.5, 0.5, 0.5, 0.5, 0.625, 0.5, 0.6154, 0.5, 0.6153, 0.5, 0.625, 0.5, 0.625, 0.5, 0.6157, 0.5, 0.6171, 0.5, 0.6107, 0.5, 0.6107, 0.5, 0.3968, 0.75, 0.4063, 0.75, 0.4349, 0.75, 0.4007, 0.75, 0.375, 0.75, 0.3847, 0.75, 0.3867, 0.75, 0.375, 0.75, 0.3847, 0.75, 0.3968, 0.75, 0.4007, 0.75, 0.3867, 0.75, 0.4007, 0.75, 0.5, 0.75, 0.5, 0.75, 0.434, 0.75, 0.4007, 0.75, 0.375, 0.75, 0.3845, 0.75, 0.3823, 0.75, 0.375, 0.75, 0.3845, 0.75, 0.4007, 0.75, 0.4007, 0.75, 0.3823, 0.75, 0.375, 0.75, 0.375, 0.6845, 0.375, 0.6959, 0.375, 0.75, 0.3954, 0.75, 0.4063, 0.75, 0.3968, 0.75, 0.5265, 0.75, 0.5152, 0.75, 0.6107, 0.75, 0.6107, 0.75, 0.5, 0.75, 0.5265, 0.75, 0.6107, 0.75, 0.5893, 0.75, 0.5, 0.75, 0.5, 0.75, 0.5152, 0.75, 0.5357, 0.75, 0.6107, 0.75, 0.6107, 0.75, 0.3767, 0.75, 0.3761, 0.75, 0.3784, 0.75, 0.375, 0.75, 0.3761, 0.75, 0.375, 0.75, 0.3809, 0.75, 0.3818, 0.75, 0.3847, 0.75, 0.375, 0.75, 0.375, 0.75, 0.5, 0.75, 0.4349, 0.75, 0.5, 0.75, 0.3818, 0.75, 0.3954, 0.75, 0.3968, 0.75, 0.3847, 0.75, 0.4349, 0.75, 0.4063, 0.75, 0.4598, 0.75, 0.5, 0.75, 0.5, 0.7402, 0.5357, 0.75, 0.5, 0.75, 0.375, 0.6959, 0.4045, 0.6901, 0.5, 0.7402, 0.5, 0.75, 0.375, 0.75, 0.3767, 0.75, 0.3809, 0.75, 0.375, 0.75, 0.375, 0.75, 0.5, 0.6826, 0.6107, 0.6844, 0.6107, 0.75, 0.5357, 0.75, 0.5, 0.7402, 0.375, 0.6615, 0.5, 0.6826, 0.5, 0.7402, 0.4045, 0.6901, 0.375, 0.6959, 0.6172, 0.5, 0.6182, 0.5, 0.625, 0.5, 0.625, 0.5, 0.616, 0.75, 0.6073, 0.75, 0.625, 0.75, 0.625, 0.75, 0.6107, 0.75, 0.62, 0.75, 0.625, 0.75, 0.625, 0.75, 0.6198, 0.75, 0.6183, 0.5932, 0.625, 0.5932, 0.625, 0.75, 0.62, 0.75, 0.6199, 0.75, 0.625, 0.75, 0.625, 0.75, 0.6199, 0.75, 0.6198, 0.75, 0.625, 0.75, 0.625, 0.75, 0.6183, 0.5932, 0.6169, 0.5, 0.625, 0.5, 0.625, 0.5932, 0.6169, 0.5, 0.6165, 0.5, 0.625, 0.5, 0.625, 0.5, 0.6165, 0.5, 0.6172, 0.5, 0.625, 0.5, 0.625, 0.5, 0.6073, 0.75, 0.6107, 0.75, 0.625, 0.75, 0.625, 0.75])
me_cube.materials.append(mat_brown)
me_cube.materials.append(mat_white)
me_cube.materials.append(mat_black)
me_cube.use_mirror_vertex_groups = False
me_cube.update()
arm_metarig = bpy.data.armatures.new('metarig')  # bones are not reproduced

# ---- objects
ob_cube = bpy.data.objects.new('Cube', me_cube)
ob_light = bpy.data.objects.new('Light', light_light)
ob_camera = bpy.data.objects.new('Camera', cam_camera)
ob_empty = bpy.data.objects.new('Empty', None)
ob_empty_001 = bpy.data.objects.new('Empty.001', None)
ob_metarig = bpy.data.objects.new('metarig', arm_metarig)

# ---- transforms, parenting, visibility, modifiers, constraints
ob_cube.location = (0.0, 0.0, 0.8)
ob_cube.scale = (0.3111, 0.3111, 0.3111)
ob_cube.lock_rotations_4d = False
ob_cube.empty_display_type = 'ARROWS'
ob_cube.lineart.crease_threshold = 0.0
_m = ob_cube.modifiers.new('Mirror', 'MIRROR')
_m.use_clip = True
ob_light.location = (4.076, 1.005, 5.904)
ob_light.rotation_euler = (0.6503, 0.05522, 1.866)
ob_light.lock_rotations_4d = False
ob_light.empty_display_type = 'ARROWS'
ob_light.color = (0.0, 0.0, 0.0, 0.0)
ob_light.lineart.crease_threshold = 0.0
ob_camera.location = (7.359, -6.926, 4.958)
ob_camera.rotation_euler = (1.109, 0.0, 0.8149)
ob_camera.lock_rotations_4d = False
ob_camera.empty_display_type = 'ARROWS'
ob_camera.color = (0.0, 0.0, 0.0, 0.0)
ob_camera.display_type = 'WIRE'
ob_camera.lineart.crease_threshold = 0.0
ob_empty.location = (-1.076, 3.864, 0.0)
ob_empty.rotation_euler = (1.571, -0.0, 0.0)
ob_empty.empty_display_type = 'IMAGE'
ob_empty.empty_display_size = 5.0
ob_empty.use_empty_image_alpha = True
ob_empty.color = (1.0, 1.0, 1.0, 0.229)
ob_empty_001.location = (-3.61, 1.336, 0.0)
ob_empty_001.rotation_euler = (1.571, -0.0, 1.571)
ob_empty_001.empty_display_type = 'IMAGE'
ob_empty_001.empty_display_size = 5.0
ob_empty_001.use_empty_image_alpha = True
ob_empty_001.color = (1.0, 1.0, 1.0, 0.229)
ob_metarig.location = (0.0, 0.0, 0.0)
ob_metarig.scale = (4.814, 4.814, 4.814)
ob_metarig.show_in_front = True

# ---- collection membership
col_collection.objects.link(ob_cube)
col_collection.objects.link(ob_light)
col_collection.objects.link(ob_camera)
col_collection.objects.link(ob_empty)
col_collection.objects.link(ob_empty_001)
col_collection.objects.link(ob_metarig)

# ---- scene / render settings (as saved in the file)
scene.camera = ob_camera
scene.frame_start = 1; scene.frame_end = 250; scene.frame_set(1)
scene.render.engine = 'BLENDER_EEVEE_NEXT'
scene.cycles.sampling_pattern = 'TABULATED_SOBOL'
scene.cycles.use_light_tree = False
scene.view_settings.view_transform = 'Filmic'
bpy.context.view_layer.update()
